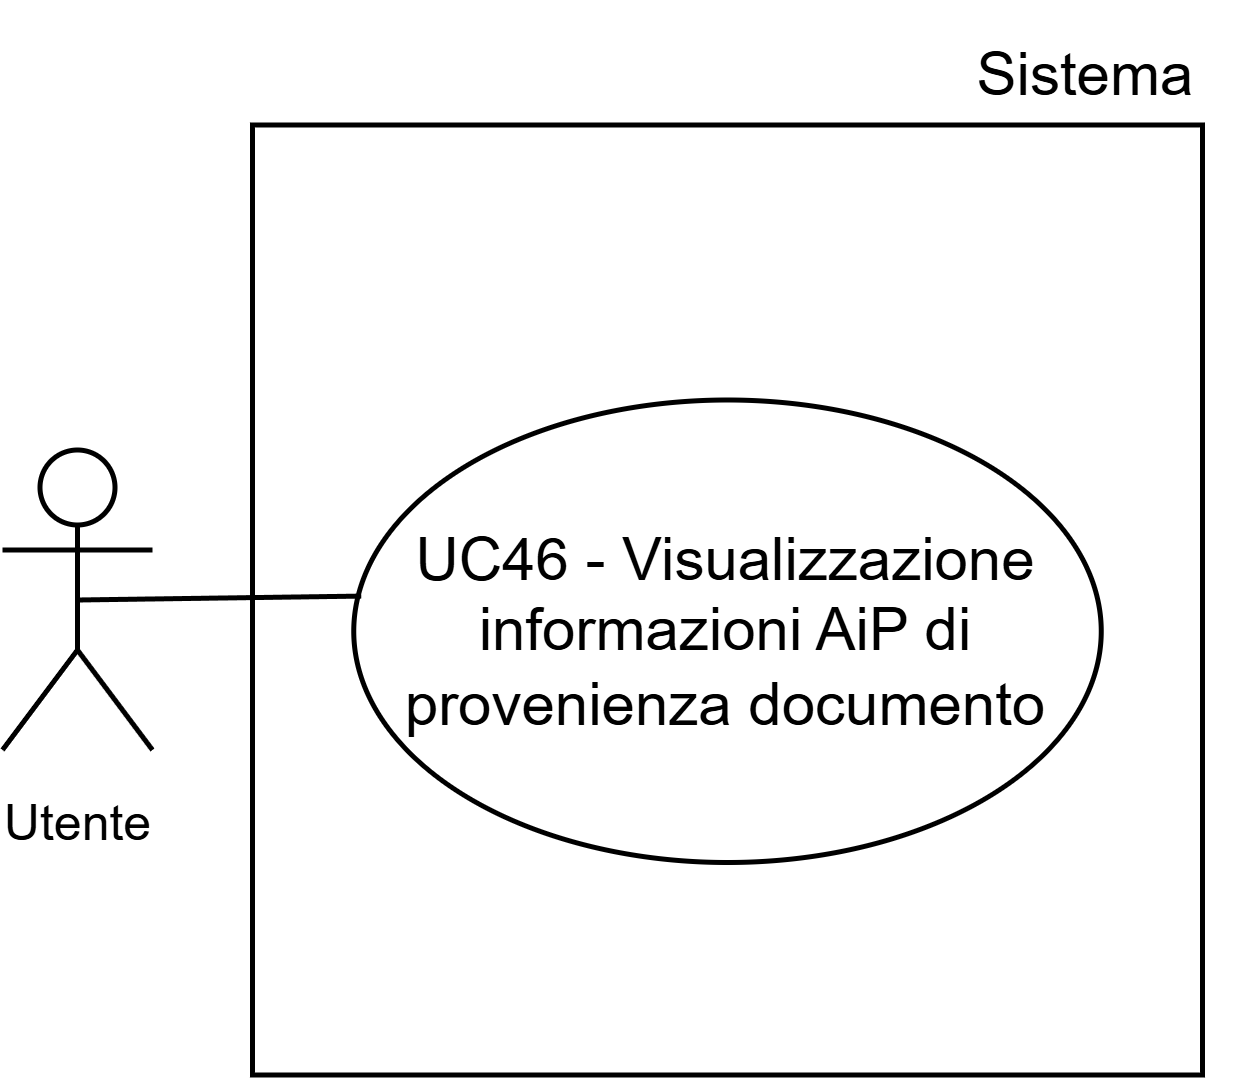

The diagram above was exported from draw.io. Its source (the exported page's mxGraphModel, read from the mxfile embedded in the PNG):
<mxGraphModel dx="1737" dy="1705" grid="1" gridSize="10" guides="1" tooltips="1" connect="1" arrows="1" fold="1" page="1" pageScale="1" pageWidth="1169" pageHeight="827" math="0" shadow="0">
  <root>
    <mxCell id="0" />
    <mxCell id="1" parent="0" />
    <mxCell id="2" parent="1" style="whiteSpace=wrap;html=1;aspect=fixed;" value="" vertex="1">
      <mxGeometry height="190" width="190" x="220" y="3413.5" as="geometry" />
    </mxCell>
    <mxCell id="3" parent="1" style="shape=umlActor;verticalLabelPosition=bottom;verticalAlign=top;html=1;outlineConnect=0;" value="&lt;font style=&quot;font-size: 10px;&quot;&gt;Utente&lt;/font&gt;" vertex="1">
      <mxGeometry height="60" width="30" x="170" y="3478.5" as="geometry" />
    </mxCell>
    <mxCell id="4" parent="1" style="ellipse;whiteSpace=wrap;html=1;" value="UC46 - Visualizzazione informazioni AiP di provenienza documento" vertex="1">
      <mxGeometry height="92.5" width="149.5" x="240.25" y="3468.5" as="geometry" />
    </mxCell>
    <mxCell id="5" edge="1" parent="1" source="3" style="endArrow=none;html=1;rounded=0;entryX=0.01;entryY=0.424;entryDx=0;entryDy=0;entryPerimeter=0;exitX=0.5;exitY=0.5;exitDx=0;exitDy=0;exitPerimeter=0;" target="4" value="">
      <mxGeometry height="50" relative="1" width="50" as="geometry">
        <mxPoint x="145" y="3508.5" as="sourcePoint" />
        <mxPoint x="195" y="3458.5" as="targetPoint" />
      </mxGeometry>
    </mxCell>
    <mxCell id="6" parent="1" style="text;html=1;whiteSpace=wrap;strokeColor=none;fillColor=none;align=center;verticalAlign=middle;rounded=0;fontSize=10;" value="&lt;font style=&quot;font-size: 12px;&quot;&gt;Sistema&lt;/font&gt;" vertex="1">
      <mxGeometry height="30" width="60" x="357" y="3388.5" as="geometry" />
    </mxCell>
  </root>
</mxGraphModel>